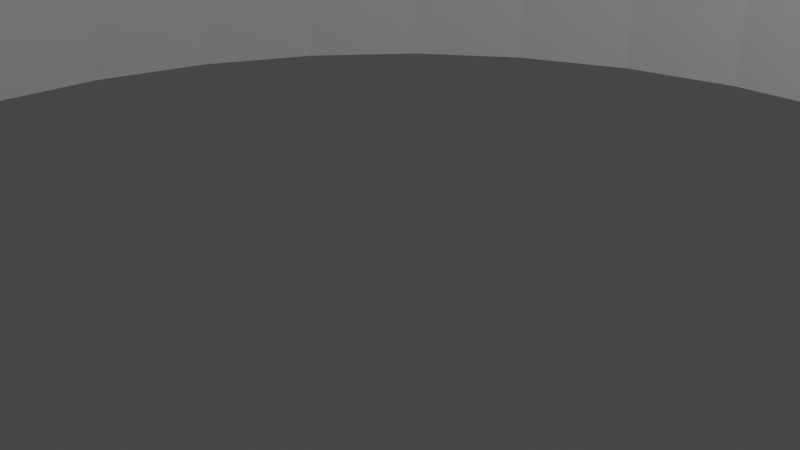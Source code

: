 # Source: capaclateralswitch.blend  (saved by Blender 3.1.7; exported with 4.5.12 LTS)
import bpy
from mathutils import Matrix  # noqa: F401  (used for matrix-valued properties, if any)

bpy.ops.wm.read_factory_settings(use_empty=True)
scene = bpy.context.scene
scene.name = 'Scene'

# ---- collections
col_collection = bpy.data.collections.new('Collection'); scene.collection.children.link(col_collection)

# ---- world
world_world = bpy.data.worlds.new('World'); scene.world = world_world
world_world.use_nodes = True; world_world.node_tree.nodes.clear()
_N = world_world.node_tree.nodes; _L = world_world.node_tree.links
n0 = _N.new('ShaderNodeOutputWorld'); n0.name = 'World Output'; n0.location = (300, 300)
n1 = _N.new('ShaderNodeBackground'); n1.name = 'Background'; n1.location = (10, 300)
n1.inputs[0].default_value = (0.05088, 0.05088, 0.05088, 1.0)
_L.new(n1.outputs[0], n0.inputs[0])
n0.is_active_output = True
world_world.color = (0.05088, 0.05088, 0.05088)
world_world.use_sun_shadow = False
world_world.sun_shadow_jitter_overblur = 0.0

# ---- cameras
cam_camera = bpy.data.cameras.new('Camera')
cam_camera.clip_end = 100.0
cam_camera.ortho_scale = 7.314

# ---- lights
light_light = bpy.data.lights.new('Light', 'POINT')
light_light.transmission_factor = 0.0
light_light.energy = 1000.0
light_light.shadow_soft_size = 0.1
light_light.shadow_maximum_resolution = 0.006
light_light.use_absolute_resolution = True

# ---- meshes
me_cylinder = bpy.data.meshes.new('Cylinder')
me_cylinder.from_pydata([(0.0, 1.0, -1.0), (0.0, 1.0, 1.0), (0.1951, 0.9808, -1.0), (0.1951, 0.9808, 1.0), (0.3827, 0.9239, -1.0), (0.3827, 0.9239, 1.0), (0.5556, 0.8315, -1.0), (0.5556, 0.8315, 1.0), (0.7071, 0.7071, -1.0), (0.7071, 0.7071, 1.0), (0.8315, 0.5556, -1.0), (0.8315, 0.5556, 1.0), (0.9239, 0.3827, -1.0), (0.9239, 0.3827, 1.0), (0.9808, 0.1951, -1.0), (0.9808, 0.1951, 1.0), (1.0, -4.371e-08, -1.0), (1.0, -4.371e-08, 1.0), (0.9808, -0.1951, -1.0), (0.9808, -0.1951, 1.0), (0.9239, -0.3827, -1.0), (0.9239, -0.3827, 1.0), (0.8315, -0.5556, -1.0), (0.8315, -0.5556, 1.0), (0.7071, -0.7071, -1.0), (0.7071, -0.7071, 1.0), (0.5556, -0.8315, -1.0), (0.5556, -0.8315, 1.0), (0.3827, -0.9239, -1.0), (0.3827, -0.9239, 1.0), (0.1951, -0.9808, -1.0), (0.1951, -0.9808, 1.0), (-8.742e-08, -1.0, -1.0), (-8.742e-08, -1.0, 1.0), (-0.1951, -0.9808, -1.0), (-0.1951, -0.9808, 1.0), (-0.3827, -0.9239, -1.0), (-0.3827, -0.9239, 1.0), (-0.5556, -0.8315, -1.0), (-0.5556, -0.8315, 1.0), (-0.7071, -0.7071, -1.0), (-0.7071, -0.7071, 1.0), (-0.8315, -0.5556, -1.0), (-0.8315, -0.5556, 1.0), (-0.9239, -0.3827, -1.0), (-0.9239, -0.3827, 1.0), (-0.9808, -0.1951, -1.0), (-0.9808, -0.1951, 1.0), (-1.0, 1.192e-08, -1.0), (-1.0, 1.192e-08, 1.0), (-0.9808, 0.1951, -1.0), (-0.9808, 0.1951, 1.0), (-0.9239, 0.3827, -1.0), (-0.9239, 0.3827, 1.0), (-0.8315, 0.5556, -1.0), (-0.8315, 0.5556, 1.0), (-0.7071, 0.7071, -1.0), (-0.7071, 0.7071, 1.0), (-0.5556, 0.8315, -1.0), (-0.5556, 0.8315, 1.0), (-0.3827, 0.9239, -1.0), (-0.3827, 0.9239, 1.0), (-0.1951, 0.9808, -1.0), (-0.1951, 0.9808, 1.0), (-0.5263, 6.276e-09, 1.0), (-0.4863, -0.2014, 1.0), (-0.5162, -0.1027, 1.0), (-0.5162, 0.1027, 1.0), (-0.3722, -0.3722, 1.0), (-0.4376, -0.2924, 1.0), (-0.4376, 0.2924, 1.0), (-0.4863, 0.2014, 1.0), (-0.3722, 0.3722, 1.0), (-0.2014, -0.4863, 1.0), (-0.2924, -0.4376, 1.0), (-0.2924, 0.4376, 1.0), (0.0, 0.5263, 1.0), (-0.1027, 0.5162, 1.0), (0.2014, 0.4863, 1.0), (0.1027, 0.5162, 1.0), (-0.2014, 0.4863, 1.0), (-0.1027, -0.5162, 1.0), (0.1027, -0.5162, 1.0), (-4.601e-08, -0.5263, 1.0), (0.2924, -0.4376, 1.0), (0.2924, 0.4376, 1.0), (0.2014, -0.4863, 1.0), (0.3722, 0.3722, 1.0), (0.4376, -0.2924, 1.0), (0.4376, 0.2924, 1.0), (0.4863, 0.2014, 1.0), (0.5263, -2.301e-08, 1.0), (0.5162, 0.1027, 1.0), (0.4863, -0.2014, 1.0), (0.5162, -0.1027, 1.0), (0.3722, -0.3722, 1.0), (0.0, 0.5263, -1.0), (0.1027, 0.5162, -1.0), (0.2924, -0.4376, -1.0), (0.2014, -0.4863, -1.0), (0.2924, 0.4376, -1.0), (0.2014, 0.4863, -1.0), (0.4376, -0.2924, -1.0), (0.4376, 0.2924, -1.0), (0.5263, -2.301e-08, -1.0), (0.5162, 0.1027, -1.0), (0.4863, -0.2014, -1.0), (0.5162, -0.1027, -1.0), (0.4863, 0.2014, -1.0), (0.3722, 0.3722, -1.0), (0.3722, -0.3722, -1.0), (-0.5263, 6.276e-09, -1.0), (-0.4863, -0.2014, -1.0), (-0.5162, -0.1027, -1.0), (-0.5162, 0.1027, -1.0), (-0.3722, 0.3722, -1.0), (-0.4376, -0.2924, -1.0), (-0.4376, 0.2924, -1.0), (-0.3722, -0.3722, -1.0), (-0.4863, 0.2014, -1.0), (-0.2014, 0.4863, -1.0), (-0.2924, -0.4376, -1.0), (-0.2924, 0.4376, -1.0), (-0.1027, -0.5162, -1.0), (0.1027, -0.5162, -1.0), (-4.601e-08, -0.5263, -1.0), (-0.2014, -0.4863, -1.0), (-0.1027, 0.5162, -1.0), (0.0, 1.184, 0.9788), (0.0, 1.184, 1.324), (0.231, 1.161, 0.9788), (-0.231, 1.161, 0.9788), (-0.4532, 1.094, 0.9788), (-0.231, 1.161, 1.324), (-0.05162, 1.106, 0.9788), (-0.04863, 1.116, 0.9788), (-0.05162, 1.106, 1.324), (-0.05263, 1.096, 0.9788), (-0.05263, 1.096, 1.324), (-0.05162, 1.085, 0.9788), (-0.05162, 1.085, 1.324), (-0.04863, 1.076, 0.9788), (-0.04863, 1.076, 1.324), (-0.04376, 1.066, 0.9788), (-0.03722, 1.058, 0.9788), (-0.04376, 1.066, 1.324), (-0.03722, 1.058, 1.324), (-0.02924, 1.052, 1.324), (-0.02014, 1.047, 1.324), (-0.02924, 1.052, 0.9788), (-0.02014, 1.047, 0.9788), (-0.01027, 1.044, 0.9788), (-0.01027, 1.044, 1.324), (-4.601e-09, 1.043, 0.9788), (0.01027, 1.044, 0.9788), (-4.601e-09, 1.043, 1.324), (0.01027, 1.044, 1.324), (0.02014, 1.047, 1.324), (0.02924, 1.052, 1.324), (0.02014, 1.047, 0.9788), (0.02924, 1.052, 0.9788), (0.03722, 1.058, 0.9788), (0.04376, 1.066, 0.9788), (0.03722, 1.058, 1.324), (0.04376, 1.066, 1.324), (0.04863, 1.076, 1.324), (0.05162, 1.085, 1.324), (0.04863, 1.076, 0.9788), (0.05162, 1.085, 0.9788), (0.05263, 1.096, 0.9788), (0.05162, 1.106, 0.9788), (0.05263, 1.096, 1.324), (0.05162, 1.106, 1.324), (0.04863, 1.116, 1.324), (0.04376, 1.125, 1.324), (0.04863, 1.116, 0.9788), (0.04376, 1.125, 0.9788), (0.03722, 1.133, 0.9788), (0.03722, 1.133, 1.324), (0.02924, 1.139, 0.9788), (0.02924, 1.139, 1.324), (0.02014, 1.144, 0.9788), (0.01027, 1.147, 0.9788), (0.02014, 1.144, 1.324), (0.01027, 1.147, 1.324), (0.0, 1.148, 1.324), (0.0, 1.148, 0.9788), (-0.01027, 1.147, 1.324), (-0.02014, 1.144, 1.324), (-0.01027, 1.147, 0.9788), (-0.02014, 1.144, 0.9788), (-0.02924, 1.139, 0.9788), (-0.03722, 1.133, 0.9788), (-0.02924, 1.139, 1.324), (-0.03722, 1.133, 1.324), (-0.04376, 1.125, 1.324), (-0.04863, 1.116, 1.324), (-0.04376, 1.125, 0.9788), (-0.4532, 1.094, 1.324), (-0.6579, 0.9846, 1.324), (-0.8374, 0.8374, 1.324), (-0.6579, 0.9846, 0.9788), (-0.8374, 0.8374, 0.9788), (-0.9846, 0.6579, 0.9788), (-1.094, 0.4532, 0.9788), (-0.9846, 0.6579, 1.324), (-1.094, 0.4532, 1.324), (-1.161, 0.231, 1.324), (-1.184, 1.412e-08, 1.324), (-1.161, 0.231, 0.9788), (-1.107, 0.05117, 1.324), (-1.116, 0.04863, 1.324), (-1.106, 0.05162, 1.324), (-1.096, 0.05263, 1.324), (-1.106, 0.05162, 0.9788), (-1.116, 0.04863, 0.9788), (-1.096, 0.05263, 0.9788), (-1.085, 0.05162, 0.9788), (-1.085, 0.05162, 1.324), (-1.076, 0.04863, 0.9788), (-1.066, 0.04376, 0.9788), (-1.076, 0.04863, 1.324), (-1.066, 0.04376, 1.324), (-1.058, 0.03722, 1.324), (-1.052, 0.02924, 1.324), (-1.058, 0.03722, 0.9788), (-1.052, 0.02924, 0.9788), (-1.047, 0.02014, 0.9788), (-1.044, 0.01027, 0.9788), (-1.047, 0.02014, 1.324), (-1.044, 0.01027, 1.324), (-1.043, -2.301e-09, 1.324), (-1.044, -0.01027, 1.324), (-1.043, -2.301e-09, 0.9788), (-1.044, -0.01027, 0.9788), (-1.047, -0.02014, 0.9788), (-1.052, -0.02924, 0.9788), (-1.047, -0.02014, 1.324), (-1.052, -0.02924, 1.324), (-1.058, -0.03722, 1.324), (-1.066, -0.04376, 1.324), (-1.058, -0.03722, 0.9788), (-1.066, -0.04376, 0.9788), (-1.076, -0.04863, 0.9788), (-1.076, -0.04863, 1.324), (-1.085, -0.05162, 0.9788), (-1.096, -0.05263, 0.9788), (-1.085, -0.05162, 1.324), (-1.096, -0.05263, 1.324), (-1.106, -0.05162, 1.324), (-1.106, -0.05162, 0.9788), (-1.116, -0.04863, 1.324), (-1.161, -0.231, 1.324), (-1.094, -0.4532, 1.324), (-1.161, -0.231, 0.9788), (-1.094, -0.4532, 0.9788), (-1.184, 1.412e-08, 0.9788), (-0.9846, -0.6579, 0.9788), (-0.8374, -0.8374, 0.9788), (-0.9846, -0.6579, 1.324), (-0.8374, -0.8374, 1.324), (-0.04908, -1.077, 1.324), (-0.6579, -0.9846, 1.324), (-0.4532, -1.094, 1.324), (-0.6579, -0.9846, 0.9788), (-0.4532, -1.094, 0.9788), (-0.231, -1.161, 0.9788), (-1.035e-07, -1.184, 0.9788), (-0.231, -1.161, 1.324), (-0.05162, -1.106, 0.9788), (-0.05162, -1.106, 1.324), (-0.04863, -1.116, 0.9788), (-0.05263, -1.096, 0.9788), (-0.05263, -1.096, 1.324), (-0.05162, -1.085, 0.9788), (-0.04863, -1.076, 0.9788), (-0.05162, -1.085, 1.324), (-0.04863, -1.076, 1.324), (-0.04376, -1.066, 0.9788), (-0.04376, -1.066, 1.324), (-0.03722, -1.058, 0.9788), (-0.02924, -1.052, 0.9788), (-0.03722, -1.058, 1.324), (-0.02924, -1.052, 1.324), (1.058, -0.03722, 1.324), (1.066, -0.04376, 1.324), (1.052, -0.02924, 1.324), (1.058, -0.03722, 0.9788), (1.066, -0.04376, 0.9788), (1.052, -0.02924, 0.9788), (1.047, -0.02014, 0.9788), (1.047, -0.02014, 1.324), (1.044, -0.01027, 0.9788), (1.043, 6.276e-10, 0.9788), (1.044, -0.01027, 1.324), (1.043, 6.276e-10, 1.324), (1.044, 0.01027, 1.324), (1.047, 0.02014, 1.324), (1.044, 0.01027, 0.9788), (1.047, 0.02014, 0.9788), (1.052, 0.02924, 0.9788), (1.058, 0.03722, 0.9788), (1.052, 0.02924, 1.324), (1.058, 0.03722, 1.324), (1.066, 0.04376, 1.324), (1.076, 0.04863, 1.324), (1.066, 0.04376, 0.9788), (1.076, 0.04863, 0.9788), (1.085, 0.05162, 0.9788), (1.096, 0.05263, 0.9788), (1.085, 0.05162, 1.324), (1.096, 0.05263, 1.324), (1.106, 0.05162, 1.324), (1.116, 0.04863, 1.324), (1.106, 0.05162, 0.9788), (1.116, 0.04863, 0.9788), (1.125, 0.04376, 0.9788), (1.133, 0.03722, 0.9788), (1.125, 0.04376, 1.324), (1.133, 0.03722, 1.324), (1.139, 0.02924, 1.324), (1.144, 0.02014, 1.324), (1.139, 0.02924, 0.9788), (1.144, 0.02014, 0.9788), (1.147, 0.01027, 0.9788), (1.148, -2.301e-09, 0.9788), (1.147, 0.01027, 1.324), (1.148, -2.301e-09, 1.324), (1.147, -0.01027, 1.324), (1.184, -5.176e-08, 1.324), (1.184, -5.176e-08, 0.9788), (1.161, -0.231, 1.324), (1.161, 0.231, 1.324), (1.094, 0.4532, 1.324), (1.161, 0.231, 0.9788), (1.094, 0.4532, 0.9788), (0.9846, 0.6579, 0.9788), (0.8374, 0.8374, 0.9788), (0.9846, 0.6579, 1.324), (0.8374, 0.8374, 1.324), (0.6579, 0.9846, 1.324), (0.4532, 1.094, 1.324), (0.6579, 0.9846, 0.9788), (0.4532, 1.094, 0.9788), (0.231, 1.161, 1.324), (1.161, -0.231, 0.9788), (1.094, -0.4532, 1.324), (1.094, -0.4532, 0.9788), (0.9846, -0.6579, 1.324), (0.9846, -0.6579, 0.9788), (0.8374, -0.8374, 1.324), (0.8374, -0.8374, 0.9788), (0.6579, -0.9846, 1.324), (0.6579, -0.9846, 0.9788), (0.4532, -1.094, 1.324), (0.4532, -1.094, 0.9788), (0.231, -1.161, 1.324), (0.231, -1.161, 0.9788), (-1.035e-07, -1.184, 1.324), (-4.601e-09, -1.148, 1.324), (0.01027, -1.147, 1.324), (-4.601e-09, -1.148, 0.9788), (-0.01027, -1.147, 1.324), (-0.02014, -1.144, 1.324), (-0.01027, -1.147, 0.9788), (-0.02014, -1.144, 0.9788), (-0.02924, -1.139, 0.9788), (-0.02924, -1.139, 1.324), (-0.03722, -1.133, 0.9788), (-0.03722, -1.133, 1.324), (-0.04376, -1.125, 0.9788), (-0.04376, -1.125, 1.324), (-0.04863, -1.116, 1.324), (0.01027, -1.147, 0.9788), (0.02014, -1.144, 0.9788), (0.02014, -1.144, 1.324), (0.02924, -1.139, 0.9788), (0.03722, -1.133, 0.9788), (0.02924, -1.139, 1.324), (0.03722, -1.133, 1.324), (0.04376, -1.125, 1.324), (0.04863, -1.116, 1.324), (0.04376, -1.125, 0.9788), (0.04863, -1.116, 0.9788), (0.05162, -1.106, 0.9788), (0.05162, -1.106, 1.324), (0.05263, -1.096, 0.9788), (0.05263, -1.096, 1.324), (0.05162, -1.085, 0.9788), (0.04863, -1.076, 0.9788), (0.05162, -1.085, 1.324), (0.04863, -1.076, 1.324), (0.04376, -1.066, 1.324), (0.03722, -1.058, 1.324), (0.04376, -1.066, 0.9788), (0.03722, -1.058, 0.9788), (0.02924, -1.052, 0.9788), (0.02924, -1.052, 1.324), (0.02014, -1.047, 0.9788), (0.01027, -1.044, 0.9788), (0.02014, -1.047, 1.324), (0.01027, -1.044, 1.324), (0.0, -1.043, 1.324), (-0.01027, -1.044, 1.324), (0.0, -1.043, 0.9788), (-0.01027, -1.044, 0.9788), (-0.02014, -1.047, 0.9788), (-0.02014, -1.047, 1.324), (1.096, -0.05263, 0.9788), (1.085, -0.05162, 0.9788), (1.096, -0.05263, 1.324), (1.106, -0.05162, 0.9788), (1.106, -0.05162, 1.324), (1.116, -0.04863, 0.9788), (1.116, -0.04863, 1.324), (1.125, -0.04376, 0.9788), (1.125, -0.04376, 1.324), (1.133, -0.03722, 0.9788), (1.133, -0.03722, 1.324), (1.139, -0.02924, 0.9788), (1.144, -0.02014, 0.9788), (1.139, -0.02924, 1.324), (1.144, -0.02014, 1.324), (1.147, -0.01027, 0.9788), (1.085, -0.05162, 1.324), (1.076, -0.04863, 1.324), (1.076, -0.04863, 0.9788), (-1.125, -0.04376, 1.324), (-1.116, -0.04863, 0.9788), (-1.125, -0.04376, 0.9788), (-1.133, -0.03722, 0.9788), (-1.133, -0.03722, 1.324), (-1.139, -0.02924, 0.9788), (-1.144, -0.02014, 0.9788), (-1.139, -0.02924, 1.324), (-1.144, -0.02014, 1.324), (-1.147, -0.01027, 1.324), (-1.148, 6.276e-10, 1.324), (-1.147, -0.01027, 0.9788), (-1.148, 6.276e-10, 0.9788), (-1.147, 0.01027, 0.9788), (-1.144, 0.02014, 0.9788), (-1.147, 0.01027, 1.324), (-1.144, 0.02014, 1.324), (-1.139, 0.02924, 1.324), (-1.133, 0.03722, 1.324), (-1.139, 0.02924, 0.9788), (-1.133, 0.03722, 0.9788), (-1.125, 0.04376, 0.9788), (-1.125, 0.04376, 1.324), (0.2014, 0.4863, 0.9788), (0.2924, 0.4376, 0.9788), (0.3722, 0.3722, 0.9788), (-0.4863, 0.2014, 0.9788), (-0.5162, 0.1027, 0.9788), (-0.3722, 0.3722, 0.9788), (-0.2014, 0.4863, 0.9788), (-0.2924, 0.4376, 0.9788), (-0.4376, 0.2924, 0.9788), (0.0, 0.5263, 0.9788), (0.1027, 0.5162, 0.9788), (0.4863, 0.2014, 0.9788), (0.5263, -2.301e-08, 0.9788), (0.5162, 0.1027, 0.9788), (0.4376, 0.2924, 0.9788), (-0.1027, 0.5162, 0.9788), (-0.5263, 6.276e-09, 0.9788), (-0.5259, -0.004129, 0.9788), (-0.5162, -0.1027, 0.9788), (0.4863, -0.2014, 0.9788), (0.4376, -0.2924, 0.9788), (0.5162, -0.1027, 0.9788), (0.3722, -0.3722, 0.9788), (0.2924, -0.4376, 0.9788), (-0.4863, -0.2014, 0.9788), (-0.4376, -0.2924, 0.9788), (0.2014, -0.4863, 0.9788), (-0.3722, -0.3722, 0.9788), (-0.2014, -0.4863, 0.9788), (-0.2924, -0.4376, 0.9788), (-4.601e-08, -0.5263, 0.9788), (0.1027, -0.5162, 0.9788), (-0.1027, -0.5162, 0.9788), (0.1027, -0.5162, 1.324), (-4.601e-08, -0.5263, 1.324), (0.0, 0.5263, 1.324), (0.2924, -0.4376, 1.324), (0.2014, -0.4863, 1.324), (0.2014, 0.4863, 1.324), (0.1027, 0.5162, 1.324), (0.2924, 0.4376, 1.324), (0.4376, 0.2924, 1.324), (0.4376, -0.2924, 1.324), (0.3722, 0.3722, 1.324), (0.5263, -2.301e-08, 1.324), (0.5162, 0.1027, 1.324), (0.4863, -0.2014, 1.324), (0.5162, -0.1027, 1.324), (0.4863, 0.2014, 1.324), (0.3722, -0.3722, 1.324), (-0.2924, 0.4376, 1.324), (-0.2014, 0.4863, 1.324), (-0.1027, -0.5162, 1.324), (-0.1027, 0.5162, 1.324), (-0.5263, 6.276e-09, 1.324), (-0.5162, -0.1027, 1.324), (-0.5162, 0.1027, 1.324), (-0.4863, -0.2014, 1.324), (-0.4863, 0.2014, 1.324), (-0.3722, -0.3722, 1.324), (-0.2014, -0.4863, 1.324), (-0.2924, -0.4376, 1.324), (-0.4376, -0.2924, 1.324), (-0.3722, 0.3722, 1.324), (-0.4376, 0.2924, 1.324)], [], [(0, 1, 3, 2), (2, 3, 5, 4), (4, 5, 7, 6), (6, 7, 9, 8), (8, 9, 11, 10), (10, 11, 13, 12), (12, 13, 15, 14), (14, 15, 17, 16), (16, 17, 19, 18), (18, 19, 21, 20), (20, 21, 23, 22), (22, 23, 25, 24), (24, 25, 27, 26), (26, 27, 29, 28), (28, 29, 31, 30), (30, 31, 33, 32), (32, 33, 35, 34), (34, 35, 37, 36), (36, 37, 39, 38), (38, 39, 41, 40), (40, 41, 43, 42), (42, 43, 45, 44), (44, 45, 47, 46), (46, 47, 49, 48), (48, 49, 51, 50), (50, 51, 53, 52), (52, 53, 55, 54), (54, 55, 57, 56), (56, 57, 59, 58), (58, 59, 61, 60), (57, 55, 53, 51, 49, 47, 45, 43, 41, 39, 37, 73, 74, 68, 69, 65, 66, 64, 67, 71, 70, 72, 75, 80, 77, 76, 79, 78, 5, 3, 1, 63, 61, 59), (37, 35, 33, 31, 29, 27, 25, 23, 21, 19, 17, 15, 13, 11, 9, 7, 5, 78, 85, 87, 89, 90, 92, 91, 94, 93, 88, 95, 84, 86, 82, 83, 81, 73), (60, 61, 63, 62), (62, 63, 1, 0), (62, 0, 2, 4, 6, 8, 10, 12, 14, 105, 108, 103, 109, 100, 101, 97, 96, 127, 120, 122, 115, 117, 119, 114, 111, 113, 46, 48, 50, 52, 54, 56, 58, 60), (105, 14, 16, 18, 20, 22, 24, 26, 28, 30, 32, 34, 36, 38, 40, 42, 44, 46, 113, 112, 116, 118, 121, 126, 123, 125, 124, 99, 98, 110, 102, 106, 107, 104), (97, 79, 76, 96), (101, 78, 79, 97), (100, 85, 78, 101), (109, 87, 85, 100), (89, 87, 109, 103), (90, 89, 103, 108), (92, 90, 108, 105), (91, 92, 105, 104), (94, 91, 104, 107), (93, 94, 107, 106), (88, 93, 106, 102), (95, 88, 102, 110), (84, 95, 110, 98), (86, 84, 98, 99), (82, 86, 99, 124), (83, 82, 124, 125), (81, 83, 125, 123), (73, 81, 123, 126), (74, 73, 126, 121), (68, 74, 121, 118), (116, 69, 68, 118), (112, 65, 69, 116), (113, 66, 65, 112), (111, 64, 66, 113), (114, 67, 64, 111), (119, 71, 67, 114), (117, 70, 71, 119), (115, 72, 70, 117), (122, 75, 72, 115), (120, 80, 75, 122), (127, 77, 80, 120), (96, 76, 77, 127), (131, 133, 129, 128), (128, 129, 344, 130), (135, 134, 131, 128, 130, 170, 175, 176, 177, 179, 181, 182, 186, 189, 190, 191, 192, 197), (334, 330, 325, 324, 323, 322, 317, 316, 315, 314, 309, 308, 307, 306, 301, 300, 299, 298, 293, 292, 290, 289, 287, 288, 426, 409, 408, 347, 349, 351, 353, 355, 357, 384, 386, 388, 389, 394, 395, 396, 398, 399, 404, 405, 406, 281, 280, 278, 275, 274, 272, 269, 266, 265, 264, 258, 257, 255, 254, 250, 246, 245, 243, 242, 241, 236, 235, 234, 233, 467, 468, 474, 475, 477, 479, 478, 482, 480, 481, 476, 473, 472, 470, 469, 471, 462, 463, 461, 464, 452, 451, 450, 460, 459, 465, 456, 457, 455, 458, 453, 454, 466, 228, 227, 226, 225, 220, 219, 217, 216, 214, 209, 204, 203, 202, 201, 132, 131, 134, 137, 139, 141, 143, 144, 149, 150, 151, 153, 154, 159, 160, 161, 162, 167, 168, 169, 170, 130, 343, 342, 337, 336, 335), (228, 466, 467, 233), (132, 198, 133, 131), (135, 196, 136, 134), (134, 136, 138, 137), (137, 138, 140, 139), (139, 140, 142, 141), (141, 142, 145, 143), (143, 145, 146, 144), (341, 344, 129, 185, 184, 183, 180, 178, 174, 173, 172, 171, 166, 165, 164, 163, 158, 157, 156, 155, 152, 148, 147, 146, 145, 142, 140, 138, 198, 199, 200, 205, 206, 207, 210, 212, 213, 218, 221, 222, 223, 224, 229, 230, 231, 232, 237, 238, 239, 240, 244, 247, 248, 249, 252, 253, 259, 260, 261, 277, 279, 282, 484, 502, 510, 511, 509, 512, 507, 505, 504, 506, 508, 514, 513, 500, 501, 503, 485, 489, 488, 490, 493, 491, 498, 495, 494, 286, 291, 294, 295, 296, 297, 302, 303, 304, 305, 310, 311, 312, 313, 318, 319, 320, 321, 326, 327, 329, 332, 333, 338, 339, 340), (484, 282, 284, 286, 494, 497, 496, 492, 499, 486, 487, 483), (146, 147, 149, 144), (147, 148, 150, 149), (148, 152, 151, 150), (152, 155, 153, 151), (155, 156, 154, 153), (156, 157, 159, 154), (157, 158, 160, 159), (158, 163, 161, 160), (163, 164, 162, 161), (164, 165, 167, 162), (165, 166, 168, 167), (166, 171, 169, 168), (171, 172, 170, 169), (172, 173, 175, 170), (173, 174, 176, 175), (174, 178, 177, 176), (177, 178, 180, 179), (179, 180, 183, 181), (181, 183, 184, 182), (182, 184, 185, 186), (187, 185, 129, 133, 198, 138, 136, 196, 195, 194, 193, 188), (186, 185, 187, 189), (189, 187, 188, 190), (190, 188, 193, 191), (191, 193, 194, 192), (192, 194, 195, 197), (197, 195, 196, 135), (201, 199, 198, 132), (202, 200, 199, 201), (203, 205, 200, 202), (204, 206, 205, 203), (209, 207, 206, 204), (252, 249, 251, 427, 431, 434, 435, 436, 437, 442, 443, 444, 445, 449, 211, 210, 207, 208), (256, 208, 207, 209), (214, 212, 210, 211, 215), (216, 213, 212, 214), (428, 250, 254, 256, 209, 214, 215, 448, 447, 446, 441, 440, 439, 438, 433, 432, 430, 429), (217, 218, 213, 216), (219, 221, 218, 217), (220, 222, 221, 219), (225, 223, 222, 220), (224, 223, 225, 226), (229, 224, 226, 227), (230, 229, 227, 228), (231, 230, 228, 233), (232, 231, 233, 234), (237, 232, 234, 235), (238, 237, 235, 236), (239, 238, 236, 241), (240, 239, 241, 242), (244, 240, 242, 243), (247, 244, 243, 245), (248, 247, 245, 246), (249, 248, 246, 250), (251, 249, 250, 428), (255, 253, 252, 254), (254, 252, 208, 256), (257, 259, 253, 255), (258, 260, 259, 257), (264, 262, 260, 258), (276, 261, 260, 262, 263, 268, 358, 359, 362, 363, 367, 369, 371, 372, 270, 273), (265, 263, 262, 264), (266, 268, 263, 265), (383, 384, 357, 267, 266, 269, 271, 370, 368, 366, 365, 364, 361, 373, 374, 376, 377, 382), (267, 358, 268, 266), (272, 273, 270, 269), (269, 270, 372, 271), (274, 276, 273, 272), (277, 261, 276, 274, 275), (278, 279, 277, 275), (280, 282, 279, 278), (281, 283, 282, 280), (329, 327, 328, 422, 421, 418, 416, 414, 412, 410, 424, 425, 285, 284, 282, 283, 407, 403, 402, 401, 400, 397, 393, 392, 391, 390, 387, 385, 381, 380, 379, 378, 375, 360, 359, 358, 356, 354, 352, 350, 348, 346, 331), (284, 285, 288, 287), (289, 286, 284, 287), (290, 291, 286, 289), (292, 294, 291, 290), (293, 295, 294, 292), (298, 296, 295, 293), (299, 297, 296, 298), (300, 302, 297, 299), (301, 303, 302, 300), (306, 304, 303, 301), (307, 305, 304, 306), (308, 310, 305, 307), (309, 311, 310, 308), (314, 312, 311, 309), (315, 313, 312, 314), (316, 318, 313, 315), (317, 319, 318, 316), (320, 319, 317, 322), (321, 320, 322, 323), (326, 321, 323, 324), (327, 326, 324, 325), (328, 327, 325, 423), (330, 329, 331, 345), (334, 332, 329, 330), (335, 333, 332, 334), (336, 338, 333, 335), (337, 339, 338, 336), (342, 340, 339, 337), (343, 341, 340, 342), (130, 344, 341, 343), (345, 331, 346, 347), (347, 346, 348, 349), (349, 348, 350, 351), (351, 350, 352, 353), (353, 352, 354, 355), (355, 354, 356, 357), (357, 356, 358, 267), (359, 360, 373, 361), (362, 359, 361, 364), (363, 362, 364, 365), (367, 363, 365, 366), (369, 367, 366, 368), (370, 371, 369, 368), (271, 372, 371, 370), (360, 375, 374, 373), (375, 378, 376, 374), (378, 379, 377, 376), (379, 380, 382, 377), (380, 381, 383, 382), (381, 385, 384, 383), (385, 387, 386, 384), (387, 390, 388, 386), (390, 391, 389, 388), (391, 392, 394, 389), (392, 393, 395, 394), (395, 393, 397, 396), (396, 397, 400, 398), (398, 400, 401, 399), (399, 401, 402, 404), (404, 402, 403, 405), (405, 403, 407, 406), (406, 407, 283, 281), (423, 325, 330, 345, 347, 408, 411, 413, 415, 417, 419, 420), (424, 410, 408, 409), (410, 412, 411, 408), (412, 414, 413, 411), (414, 416, 415, 413), (416, 418, 417, 415), (418, 421, 419, 417), (421, 422, 420, 419), (422, 328, 423, 420), (425, 424, 409, 426), (285, 425, 426, 288), (427, 251, 428, 429), (431, 427, 429, 430), (432, 434, 431, 430), (433, 435, 434, 432), (438, 436, 435, 433), (439, 437, 436, 438), (440, 442, 437, 439), (441, 443, 442, 440), (446, 444, 443, 441), (447, 445, 444, 446), (448, 449, 445, 447), (215, 211, 449, 448), (485, 459, 460, 489), (489, 460, 450, 488), (488, 450, 451, 490), (490, 451, 452, 493), (452, 464, 491, 493), (464, 461, 498, 491), (461, 463, 495, 498), (463, 462, 494, 495), (462, 471, 497, 494), (471, 469, 496, 497), (469, 470, 492, 496), (470, 472, 499, 492), (472, 473, 486, 499), (473, 476, 487, 486), (476, 481, 483, 487), (481, 480, 484, 483), (480, 482, 502, 484), (482, 478, 510, 502), (478, 479, 511, 510), (479, 477, 509, 511), (509, 477, 475, 512), (512, 475, 474, 507), (507, 474, 468, 505), (505, 468, 467, 466, 504), (504, 466, 454, 506), (506, 454, 453, 508), (508, 453, 458, 514), (514, 458, 455, 513), (513, 455, 457, 500), (500, 457, 456, 501), (501, 456, 465, 503), (503, 465, 459, 485)])
_uv = me_cylinder.uv_layers.new(name='UVMap')
_uv.uv.foreach_set('vector', [1.0, 0.5, 1.0, 1.0, 0.9688, 1.0, 0.9688, 0.5, 0.9688, 0.5, 0.9688, 1.0, 0.9375, 1.0, 0.9375, 0.5, 0.9375, 0.5, 0.9375, 1.0, 0.9062, 1.0, 0.9062, 0.5, 0.9062, 0.5, 0.9062, 1.0, 0.875, 1.0, 0.875, 0.5, 0.875, 0.5, 0.875, 1.0, 0.8438, 1.0, 0.8438, 0.5, 0.8438, 0.5, 0.8438, 1.0, 0.8125, 1.0, 0.8125, 0.5, 0.8125, 0.5, 0.8125, 1.0, 0.7812, 1.0, 0.7812, 0.5, 0.7812, 0.5, 0.7812, 1.0, 0.75, 1.0, 0.75, 0.5, 0.75, 0.5, 0.75, 1.0, 0.7188, 1.0, 0.7188, 0.5, 0.7188, 0.5, 0.7188, 1.0, 0.6875, 1.0, 0.6875, 0.5, 0.6875, 0.5, 0.6875, 1.0, 0.6562, 1.0, 0.6562, 0.5, 0.6562, 0.5, 0.6562, 1.0, 0.625, 1.0, 0.625, 0.5, 0.625, 0.5, 0.625, 1.0, 0.5938, 1.0, 0.5938, 0.5, 0.5938, 0.5, 0.5938, 1.0, 0.5625, 1.0, 0.5625, 0.5, 0.5625, 0.5, 0.5625, 1.0, 0.5312, 1.0, 0.5312, 0.5, 0.5312, 0.5, 0.5312, 1.0, 0.5, 1.0, 0.5, 0.5, 0.5, 0.5, 0.5, 1.0, 0.4688, 1.0, 0.4688, 0.5, 0.4688, 0.5, 0.4688, 1.0, 0.4375, 1.0, 0.4375, 0.5, 0.4375, 0.5, 0.4375, 1.0, 0.4062, 1.0, 0.4062, 0.5, 0.4062, 0.5, 0.4062, 1.0, 0.375, 1.0, 0.375, 0.5, 0.375, 0.5, 0.375, 1.0, 0.3438, 1.0, 0.3438, 0.5, 0.3438, 0.5, 0.3438, 1.0, 0.3125, 1.0, 0.3125, 0.5, 0.3125, 0.5, 0.3125, 1.0, 0.2812, 1.0, 0.2812, 0.5, 0.2812, 0.5, 0.2812, 1.0, 0.25, 1.0, 0.25, 0.5, 0.25, 0.5, 0.25, 1.0, 0.2188, 1.0, 0.2188, 0.5, 0.2188, 0.5, 0.2188, 1.0, 0.1875, 1.0, 0.1875, 0.5, 0.1875, 0.5, 0.1875, 1.0, 0.1562, 1.0, 0.1562, 0.5, 0.1562, 0.5, 0.1562, 1.0, 0.125, 1.0, 0.125, 0.5, 0.125, 0.5, 0.125, 1.0, 0.09375, 1.0, 0.09375, 0.5, 0.09375, 0.5, 0.09375, 1.0, 0.0625, 1.0, 0.0625, 0.5, 0.08029, 0.4197, 0.05045, 0.3833, 0.02827, 0.3418, 0.01461, 0.2968, 0.01, 0.25, 0.01461, 0.2032, 0.02827, 0.1582, 0.05045, 0.1167, 0.08029, 0.08029, 0.1167, 0.05045, 0.1582, 0.02827, 0.2017, 0.1333, 0.1798, 0.145, 0.1607, 0.1607, 0.145, 0.1798, 0.1333, 0.2017, 0.1261, 0.2254, 0.1237, 0.25, 0.1261, 0.2746, 0.1333, 0.2983, 0.145, 0.3202, 0.1607, 0.3393, 0.1798, 0.355, 0.2017, 0.3667, 0.2254, 0.3739, 0.25, 0.3763, 0.2746, 0.3739, 0.2983, 0.3667, 0.3418, 0.4717, 0.2968, 0.4854, 0.25, 0.49, 0.2032, 0.4854, 0.1582, 0.4717, 0.1167, 0.4496, 0.1582, 0.02827, 0.2032, 0.01461, 0.25, 0.01, 0.2968, 0.01461, 0.3418, 0.02827, 0.3833, 0.05045, 0.4197, 0.08029, 0.4496, 0.1167, 0.4717, 0.1582, 0.4854, 0.2032, 0.49, 0.25, 0.4854, 0.2968, 0.4717, 0.3418, 0.4496, 0.3833, 0.4197, 0.4197, 0.3833, 0.4496, 0.3418, 0.4717, 0.2983, 0.3667, 0.3202, 0.355, 0.3393, 0.3393, 0.355, 0.3202, 0.3667, 0.2983, 0.3739, 0.2746, 0.3763, 0.25, 0.3739, 0.2254, 0.3667, 0.2017, 0.355, 0.1798, 0.3393, 0.1607, 0.3202, 0.145, 0.2983, 0.1333, 0.2746, 0.1261, 0.25, 0.1237, 0.2254, 0.1261, 0.2017, 0.1333, 0.0625, 0.5, 0.0625, 1.0, 0.03125, 1.0, 0.03125, 0.5, 0.03125, 0.5, 0.03125, 1.0, 0.0, 1.0, 0.0, 0.5, 0.7032, 0.4854, 0.75, 0.49, 0.7968, 0.4854, 0.8418, 0.4717, 0.8833, 0.4496, 0.9197, 0.4197, 0.9496, 0.3833, 0.9717, 0.3418, 0.9854, 0.2968, 0.8739, 0.2746, 0.8667, 0.2983, 0.855, 0.3202, 0.8393, 0.3393, 0.8202, 0.355, 0.7983, 0.3667, 0.7746, 0.3739, 0.75, 0.3763, 0.7254, 0.3739, 0.7017, 0.3667, 0.6798, 0.355, 0.6607, 0.3393, 0.645, 0.3202, 0.6333, 0.2983, 0.6261, 0.2746, 0.6237, 0.25, 0.6261, 0.2254, 0.5146, 0.2032, 0.51, 0.25, 0.5146, 0.2968, 0.5283, 0.3418, 0.5504, 0.3833, 0.5803, 0.4197, 0.6167, 0.4496, 0.6582, 0.4717, 0.8739, 0.2746, 0.9854, 0.2968, 0.99, 0.25, 0.9854, 0.2032, 0.9717, 0.1582, 0.9496, 0.1167, 0.9197, 0.08029, 0.8833, 0.05045, 0.8418, 0.02827, 0.7968, 0.01461, 0.75, 0.01, 0.7032, 0.01461, 0.6582, 0.02827, 0.6167, 0.05045, 0.5803, 0.08029, 0.5504, 0.1167, 0.5283, 0.1582, 0.5146, 0.2032, 0.6261, 0.2254, 0.6333, 0.2017, 0.645, 0.1798, 0.6607, 0.1607, 0.6798, 0.145, 0.7017, 0.1333, 0.7254, 0.1261, 0.75, 0.1237, 0.7746, 0.1261, 0.7983, 0.1333, 0.8202, 0.145, 0.8393, 0.1607, 0.855, 0.1798, 0.8667, 0.2017, 0.8739, 0.2254, 0.8763, 0.25, 0.9688, 0.7138, 0.9688, 0.7862, 1.0, 0.7862, 1.0, 0.7138, 0.9375, 0.7138, 0.9375, 0.7862, 0.9688, 0.7862, 0.9688, 0.7138, 0.9062, 0.7138, 0.9062, 0.7862, 0.9375, 0.7862, 0.9375, 0.7138, 0.875, 0.7138, 0.875, 0.7862, 0.9062, 0.7862, 0.9062, 0.7138, 0.8438, 0.7862, 0.875, 0.7862, 0.875, 0.7138, 0.8438, 0.7138, 0.8125, 0.7862, 0.8438, 0.7862, 0.8438, 0.7138, 0.8125, 0.7138, 0.7812, 0.7862, 0.8125, 0.7862, 0.8125, 0.7138, 0.7812, 0.7138, 0.75, 0.7862, 0.7812, 0.7862, 0.7812, 0.7138, 0.75, 0.7138, 0.7188, 0.7862, 0.75, 0.7862, 0.75, 0.7138, 0.7188, 0.7138, 0.6875, 0.7862, 0.7188, 0.7862, 0.7188, 0.7138, 0.6875, 0.7138, 0.6562, 0.7862, 0.6875, 0.7862, 0.6875, 0.7138, 0.6562, 0.7138, 0.625, 0.7862, 0.6562, 0.7862, 0.6562, 0.7138, 0.625, 0.7138, 0.5938, 0.7862, 0.625, 0.7862, 0.625, 0.7138, 0.5938, 0.7138, 0.5625, 0.7862, 0.5938, 0.7862, 0.5938, 0.7138, 0.5625, 0.7138, 0.5312, 0.7862, 0.5625, 0.7862, 0.5625, 0.7138, 0.5312, 0.7138, 0.5, 0.7862, 0.5312, 0.7862, 0.5312, 0.7138, 0.5, 0.7138, 0.4688, 0.7862, 0.5, 0.7862, 0.5, 0.7138, 0.4688, 0.7138, 0.4375, 0.7862, 0.4688, 0.7862, 0.4688, 0.7138, 0.4375, 0.7138, 0.4062, 0.7862, 0.4375, 0.7862, 0.4375, 0.7138, 0.4062, 0.7138, 0.375, 0.7862, 0.4062, 0.7862, 0.4062, 0.7138, 0.375, 0.7138, 0.3438, 0.7138, 0.3438, 0.7862, 0.375, 0.7862, 0.375, 0.7138, 0.3125, 0.7138, 0.3125, 0.7862, 0.3438, 0.7862, 0.3438, 0.7138, 0.2812, 0.7138, 0.2812, 0.7862, 0.3125, 0.7862, 0.3125, 0.7138, 0.25, 0.7138, 0.25, 0.7862, 0.2812, 0.7862, 0.2812, 0.7138, 0.2188, 0.7138, 0.2188, 0.7862, 0.25, 0.7862, 0.25, 0.7138, 0.1875, 0.7138, 0.1875, 0.7862, 0.2188, 0.7862, 0.2188, 0.7138, 0.1562, 0.7138, 0.1562, 0.7862, 0.1875, 0.7862, 0.1875, 0.7138, 0.125, 0.7138, 0.125, 0.7862, 0.1562, 0.7862, 0.1562, 0.7138, 0.09375, 0.7138, 0.09375, 0.7862, 0.125, 0.7862, 0.125, 0.7138, 0.0625, 0.7138, 0.0625, 0.7862, 0.09375, 0.7862, 0.09375, 0.7138, 0.03125, 0.7138, 0.03125, 0.7862, 0.0625, 0.7862, 0.0625, 0.7138, 0.0, 0.7138, 0.0, 0.7862, 0.03125, 0.7862, 0.03125, 0.7138, 0.03125, 0.5, 0.03125, 1.0, 0.0, 1.0, 0.0, 0.5, 1.0, 0.5, 1.0, 1.0, 0.9688, 1.0, 0.9688, 0.5, 0.7401, 0.4761, 0.7395, 0.4741, 0.7032, 0.4854, 0.75, 0.49, 0.7968, 0.4854, 0.7605, 0.4741, 0.7599, 0.4761, 0.7589, 0.478, 0.7575, 0.4796, 0.7559, 0.4809, 0.7541, 0.4819, 0.7521, 0.4825, 0.75, 0.4827, 0.7479, 0.4825, 0.7459, 0.4819, 0.7441, 0.4809, 0.7425, 0.4796, 0.7411, 0.478, 0.9854, 0.2968, 0.99, 0.25, 0.9827, 0.25, 0.9825, 0.2521, 0.9819, 0.2541, 0.9809, 0.2559, 0.9796, 0.2575, 0.978, 0.2589, 0.9761, 0.2599, 0.9741, 0.2605, 0.9721, 0.2607, 0.97, 0.2605, 0.968, 0.2599, 0.9661, 0.2589, 0.9645, 0.2575, 0.9632, 0.2559, 0.9622, 0.2541, 0.9616, 0.2521, 0.9614, 0.25, 0.9616, 0.2479, 0.9622, 0.2459, 0.9632, 0.2441, 0.9645, 0.2425, 0.9661, 0.2411, 0.968, 0.2401, 0.97, 0.2395, 0.9721, 0.2393, 0.9717, 0.1582, 0.9496, 0.1167, 0.9197, 0.08029, 0.8833, 0.05045, 0.8418, 0.02827, 0.7968, 0.01461, 0.7605, 0.02586, 0.7607, 0.02794, 0.7605, 0.03002, 0.7599, 0.03202, 0.7589, 0.03387, 0.7575, 0.03548, 0.7559, 0.03681, 0.7541, 0.0378, 0.7521, 0.0384, 0.75, 0.03861, 0.7479, 0.0384, 0.7459, 0.0378, 0.7441, 0.03681, 0.7425, 0.03548, 0.7411, 0.03387, 0.7401, 0.03202, 0.7395, 0.03002, 0.7393, 0.02794, 0.7395, 0.02586, 0.7032, 0.01461, 0.6582, 0.02827, 0.6167, 0.05045, 0.5803, 0.08029, 0.5504, 0.1167, 0.5283, 0.1582, 0.5146, 0.2032, 0.5259, 0.2395, 0.5279, 0.2393, 0.53, 0.2395, 0.532, 0.2401, 0.5339, 0.2411, 0.5355, 0.2425, 0.5368, 0.2441, 0.5378, 0.2459, 0.5384, 0.2479, 0.5386, 0.25, 0.6434, 0.2492, 0.6454, 0.2292, 0.6515, 0.2092, 0.6613, 0.1907, 0.6746, 0.1746, 0.6907, 0.1613, 0.7092, 0.1515, 0.7292, 0.1454, 0.75, 0.1433, 0.7708, 0.1454, 0.7908, 0.1515, 0.8093, 0.1613, 0.8254, 0.1746, 0.8387, 0.1907, 0.8485, 0.2092, 0.8546, 0.2292, 0.8567, 0.25, 0.8546, 0.2708, 0.8485, 0.2908, 0.8387, 0.3093, 0.8254, 0.3254, 0.8093, 0.3387, 0.7908, 0.3485, 0.7708, 0.3546, 0.75, 0.3567, 0.7292, 0.3546, 0.7092, 0.3485, 0.6907, 0.3387, 0.6746, 0.3254, 0.6613, 0.3093, 0.6515, 0.2908, 0.6454, 0.2708, 0.6433, 0.25, 0.5384, 0.2521, 0.5378, 0.2541, 0.5368, 0.2559, 0.5355, 0.2575, 0.5339, 0.2589, 0.532, 0.2599, 0.53, 0.2605, 0.5279, 0.2607, 0.5259, 0.2605, 0.5146, 0.2968, 0.5283, 0.3418, 0.5504, 0.3833, 0.5803, 0.4197, 0.6167, 0.4496, 0.6582, 0.4717, 0.7032, 0.4854, 0.7395, 0.4741, 0.7393, 0.4721, 0.7395, 0.47, 0.7401, 0.468, 0.7411, 0.4661, 0.7425, 0.4645, 0.7441, 0.4632, 0.7459, 0.4622, 0.7479, 0.4616, 0.75, 0.4614, 0.7521, 0.4616, 0.7541, 0.4622, 0.7559, 0.4632, 0.7575, 0.4645, 0.7589, 0.4661, 0.7599, 0.468, 0.7605, 0.47, 0.7607, 0.4721, 0.7605, 0.4741, 0.7968, 0.4854, 0.8418, 0.4717, 0.8833, 0.4496, 0.9197, 0.4197, 0.9496, 0.3833, 0.9717, 0.3418, 0.5384, 0.2521, 0.6433, 0.25, 0.6434, 0.2492, 0.5386, 0.25, 0.0625, 0.5, 0.0625, 1.0, 0.03125, 1.0, 0.03125, 0.5, 0.1875, 0.7995, 0.1875, 0.9245, 0.2188, 0.9245, 0.2188, 0.7995, 0.2188, 0.7995, 0.2188, 0.9245, 0.25, 0.9245, 0.25, 0.7995, 0.25, 0.7995, 0.25, 0.9245, 0.2812, 0.9245, 0.2812, 0.7995, 0.2812, 0.7995, 0.2812, 0.9245, 0.3125, 0.9245, 0.3125, 0.7995, 0.3125, 0.7995, 0.3125, 0.9245, 0.3438, 0.9245, 0.3438, 0.7995, 0.3438, 0.7995, 0.3438, 0.9245, 0.375, 0.9245, 0.375, 0.7995, 0.3418, 0.4717, 0.2968, 0.4854, 0.25, 0.49, 0.25, 0.4827, 0.2521, 0.4825, 0.2541, 0.4819, 0.2559, 0.4809, 0.2575, 0.4796, 0.2589, 0.478, 0.2599, 0.4761, 0.2605, 0.4741, 0.2607, 0.4721, 0.2605, 0.47, 0.2599, 0.468, 0.2589, 0.4661, 0.2575, 0.4645, 0.2559, 0.4632, 0.2541, 0.4622, 0.2521, 0.4616, 0.25, 0.4614, 0.2479, 0.4616, 0.2459, 0.4622, 0.2441, 0.4632, 0.2425, 0.4645, 0.2411, 0.4661, 0.2401, 0.468, 0.2395, 0.47, 0.2393, 0.4721, 0.1582, 0.4717, 0.1167, 0.4496, 0.08029, 0.4197, 0.05045, 0.3833, 0.02827, 0.3418, 0.01461, 0.2968, 0.02556, 0.2604, 0.02586, 0.2605, 0.02794, 0.2607, 0.03002, 0.2605, 0.03202, 0.2599, 0.03387, 0.2589, 0.03548, 0.2575, 0.03681, 0.2559, 0.0378, 0.2541, 0.0384, 0.2521, 0.03861, 0.25, 0.0384, 0.2479, 0.0378, 0.2459, 0.03681, 0.2441, 0.03548, 0.2425, 0.03387, 0.2411, 0.03202, 0.2401, 0.03002, 0.2395, 0.02794, 0.2393, 0.02586, 0.2395, 0.01461, 0.2032, 0.02827, 0.1582, 0.05045, 0.1167, 0.08029, 0.08029, 0.2401, 0.03172, 0.2401, 0.03202, 0.2411, 0.03387, 0.2425, 0.03548, 0.25, 0.1433, 0.2292, 0.1454, 0.2092, 0.1515, 0.1907, 0.1613, 0.1746, 0.1746, 0.1613, 0.1907, 0.1515, 0.2092, 0.1454, 0.2292, 0.1433, 0.25, 0.1454, 0.2708, 0.1515, 0.2908, 0.1613, 0.3093, 0.1746, 0.3254, 0.1907, 0.3387, 0.2092, 0.3485, 0.2292, 0.3546, 0.25, 0.3567, 0.2708, 0.3546, 0.2908, 0.3485, 0.3093, 0.3387, 0.3254, 0.3254, 0.3387, 0.3093, 0.3485, 0.2908, 0.3546, 0.2708, 0.3567, 0.25, 0.4632, 0.2441, 0.4622, 0.2459, 0.4616, 0.2479, 0.4614, 0.25, 0.4616, 0.2521, 0.4622, 0.2541, 0.4632, 0.2559, 0.4645, 0.2575, 0.4661, 0.2589, 0.468, 0.2599, 0.47, 0.2605, 0.4721, 0.2607, 0.4741, 0.2605, 0.4761, 0.2599, 0.478, 0.2589, 0.4796, 0.2575, 0.4809, 0.2559, 0.4819, 0.2541, 0.4825, 0.2521, 0.4827, 0.25, 0.49, 0.25, 0.4854, 0.2968, 0.4717, 0.3418, 0.4496, 0.3833, 0.4197, 0.4197, 0.3833, 0.4496, 0.25, 0.1433, 0.2425, 0.03548, 0.4645, 0.2425, 0.4632, 0.2441, 0.3567, 0.25, 0.3546, 0.2292, 0.3485, 0.2092, 0.3387, 0.1907, 0.3254, 0.1746, 0.3093, 0.1613, 0.2908, 0.1515, 0.2708, 0.1454, 0.375, 0.9245, 0.4062, 0.9245, 0.4062, 0.7995, 0.375, 0.7995, 0.4062, 0.9245, 0.4375, 0.9245, 0.4375, 0.7995, 0.4062, 0.7995, 0.4375, 0.9245, 0.4688, 0.9245, 0.4688, 0.7995, 0.4375, 0.7995, 0.4688, 0.9245, 0.5, 0.9245, 0.5, 0.7995, 0.4688, 0.7995, 0.5, 0.9245, 0.5312, 0.9245, 0.5312, 0.7995, 0.5, 0.7995, 0.5312, 0.9245, 0.5625, 0.9245, 0.5625, 0.7995, 0.5312, 0.7995, 0.5625, 0.9245, 0.5938, 0.9245, 0.5938, 0.7995, 0.5625, 0.7995, 0.5938, 0.9245, 0.625, 0.9245, 0.625, 0.7995, 0.5938, 0.7995, 0.625, 0.9245, 0.6562, 0.9245, 0.6562, 0.7995, 0.625, 0.7995, 0.6562, 0.9245, 0.6875, 0.9245, 0.6875, 0.7995, 0.6562, 0.7995, 0.6875, 0.9245, 0.7188, 0.9245, 0.7188, 0.7995, 0.6875, 0.7995, 0.7188, 0.9245, 0.75, 0.9245, 0.75, 0.7995, 0.7188, 0.7995, 0.75, 0.9245, 0.7812, 0.9245, 0.7812, 0.7995, 0.75, 0.7995, 0.7812, 0.9245, 0.8125, 0.9245, 0.8125, 0.7995, 0.7812, 0.7995, 0.8125, 0.9245, 0.8438, 0.9245, 0.8438, 0.7995, 0.8125, 0.7995, 0.8438, 0.9245, 0.875, 0.9245, 0.875, 0.7995, 0.8438, 0.7995, 0.875, 0.7995, 0.875, 0.9245, 0.9062, 0.9245, 0.9062, 0.7995, 0.9062, 0.7995, 0.9062, 0.9245, 0.9375, 0.9245, 0.9375, 0.7995, 0.9375, 0.7995, 0.9375, 0.9245, 0.9688, 0.9245, 0.9688, 0.7995, 0.9688, 0.7995, 0.9688, 0.9245, 1.0, 0.9245, 1.0, 0.7995, 0.2479, 0.4825, 0.25, 0.4827, 0.25, 0.49, 0.2032, 0.4854, 0.1582, 0.4717, 0.2393, 0.4721, 0.2395, 0.4741, 0.2401, 0.4761, 0.2411, 0.478, 0.2425, 0.4796, 0.2441, 0.4809, 0.2459, 0.4819, 0.0, 0.7995, 0.0, 0.9245, 0.03125, 0.9245, 0.03125, 0.7995, 0.03125, 0.7995, 0.03125, 0.9245, 0.0625, 0.9245, 0.0625, 0.7995, 0.0625, 0.7995, 0.0625, 0.9245, 0.09375, 0.9245, 0.09375, 0.7995, 0.09375, 0.7995, 0.09375, 0.9245, 0.125, 0.9245, 0.125, 0.7995, 0.125, 0.7995, 0.125, 0.9245, 0.1562, 0.9245, 0.1562, 0.7995, 0.1562, 0.7995, 0.1562, 0.9245, 0.1875, 0.9245, 0.1875, 0.7995, 0.09375, 0.5, 0.09375, 1.0, 0.0625, 1.0, 0.0625, 0.5, 0.125, 0.5, 0.125, 1.0, 0.09375, 1.0, 0.09375, 0.5, 0.1562, 0.5, 0.1562, 1.0, 0.125, 1.0, 0.125, 0.5, 0.1875, 0.5, 0.1875, 1.0, 0.1562, 1.0, 0.1562, 0.5, 0.2188, 0.5, 0.2188, 1.0, 0.1875, 1.0, 0.1875, 0.5, 0.01461, 0.2032, 0.02586, 0.2395, 0.02386, 0.2401, 0.02202, 0.2411, 0.0204, 0.2425, 0.01907, 0.2441, 0.01809, 0.2459, 0.01748, 0.2479, 0.01728, 0.25, 0.01748, 0.2521, 0.01809, 0.2541, 0.01907, 0.2559, 0.0204, 0.2575, 0.02202, 0.2589, 0.02386, 0.2599, 0.02556, 0.2604, 0.01461, 0.2968, 0.01, 0.25, 0.25, 0.5, 0.25, 1.0, 0.2188, 1.0, 0.2188, 0.5, 0.03125, 0.7995, 0.03125, 0.9245, 0.03597, 0.9245, 0.0625, 0.9245, 0.0625, 0.7995, 0.0, 0.7995, 0.0, 0.9245, 0.03125, 0.9245, 0.03125, 0.7995, 0.5239, 0.2401, 0.5259, 0.2395, 0.5146, 0.2032, 0.51, 0.25, 0.5146, 0.2968, 0.5259, 0.2605, 0.5239, 0.2599, 0.522, 0.2589, 0.5204, 0.2575, 0.5191, 0.2559, 0.5181, 0.2541, 0.5175, 0.2521, 0.5173, 0.25, 0.5175, 0.2479, 0.5181, 0.2459, 0.5191, 0.2441, 0.5204, 0.2425, 0.522, 0.2411, 0.9688, 0.7995, 0.9688, 0.9245, 1.0, 0.9245, 1.0, 0.7995, 0.9375, 0.7995, 0.9375, 0.9245, 0.9688, 0.9245, 0.9688, 0.7995, 0.9062, 0.7995, 0.9062, 0.9245, 0.9375, 0.9245, 0.9375, 0.7995, 0.875, 0.7995, 0.875, 0.9245, 0.9062, 0.9245, 0.9062, 0.7995, 0.8438, 0.9245, 0.875, 0.9245, 0.875, 0.7995, 0.8438, 0.7995, 0.8125, 0.9245, 0.8438, 0.9245, 0.8438, 0.7995, 0.8125, 0.7995, 0.7812, 0.9245, 0.8125, 0.9245, 0.8125, 0.7995, 0.7812, 0.7995, 0.75, 0.9245, 0.7812, 0.9245, 0.7812, 0.7995, 0.75, 0.7995, 0.7188, 0.9245, 0.75, 0.9245, 0.75, 0.7995, 0.7188, 0.7995, 0.6875, 0.9245, 0.7188, 0.9245, 0.7188, 0.7995, 0.6875, 0.7995, 0.6562, 0.9245, 0.6875, 0.9245, 0.6875, 0.7995, 0.6562, 0.7995, 0.625, 0.9245, 0.6562, 0.9245, 0.6562, 0.7995, 0.625, 0.7995, 0.5938, 0.9245, 0.625, 0.9245, 0.625, 0.7995, 0.5938, 0.7995, 0.5625, 0.9245, 0.5938, 0.9245, 0.5938, 0.7995, 0.5625, 0.7995, 0.5312, 0.9245, 0.5625, 0.9245, 0.5625, 0.7995, 0.5312, 0.7995, 0.5, 0.9245, 0.5312, 0.9245, 0.5312, 0.7995, 0.5, 0.7995, 0.4688, 0.9245, 0.5, 0.9245, 0.5, 0.7995, 0.4688, 0.7995, 0.4375, 0.9245, 0.4688, 0.9245, 0.4688, 0.7995, 0.4375, 0.7995, 0.3125, 0.5, 0.3125, 1.0, 0.2812, 1.0, 0.2812, 0.5, 0.2812, 0.5, 0.2812, 1.0, 0.25, 1.0, 0.25, 0.5, 0.3438, 0.5, 0.3438, 1.0, 0.3125, 1.0, 0.3125, 0.5, 0.375, 0.5, 0.375, 1.0, 0.3438, 1.0, 0.3438, 0.5, 0.4062, 0.5, 0.4062, 1.0, 0.375, 1.0, 0.375, 0.5, 0.2395, 0.03002, 0.2401, 0.03172, 0.08029, 0.08029, 0.1167, 0.05045, 0.1582, 0.02827, 0.2032, 0.01461, 0.25, 0.01, 0.25, 0.01728, 0.2479, 0.01748, 0.2459, 0.01809, 0.2441, 0.01907, 0.2425, 0.0204, 0.2411, 0.02202, 0.2401, 0.02386, 0.2395, 0.02586, 0.2393, 0.02794, 0.4375, 0.5, 0.4375, 1.0, 0.4062, 1.0, 0.4062, 0.5, 0.4688, 0.5, 0.4688, 1.0, 0.4375, 1.0, 0.4375, 0.5, 0.7599, 0.02386, 0.7605, 0.02586, 0.7968, 0.01461, 0.75, 0.01, 0.7032, 0.01461, 0.7395, 0.02586, 0.7401, 0.02386, 0.7411, 0.02202, 0.7425, 0.0204, 0.7441, 0.01907, 0.7459, 0.01809, 0.7479, 0.01748, 0.75, 0.01728, 0.7521, 0.01748, 0.7541, 0.01809, 0.7559, 0.01907, 0.7575, 0.0204, 0.7589, 0.02202, 0.5, 0.5, 0.5, 1.0, 0.4688, 1.0, 0.4688, 0.5, 0.25, 0.7995, 0.25, 0.9245, 0.2812, 0.9245, 0.2812, 0.7995, 0.2812, 0.7995, 0.2812, 0.9245, 0.3125, 0.9245, 0.3125, 0.7995, 0.2188, 0.7995, 0.2188, 0.9245, 0.25, 0.9245, 0.25, 0.7995, 0.1875, 0.9245, 0.1922, 0.9245, 0.2188, 0.9245, 0.2188, 0.7995, 0.1875, 0.7995, 0.1562, 0.7995, 0.1562, 0.9245, 0.1875, 0.9245, 0.1875, 0.7995, 0.125, 0.7995, 0.125, 0.9245, 0.1562, 0.9245, 0.1562, 0.7995, 0.09375, 0.7995, 0.09375, 0.9245, 0.125, 0.9245, 0.125, 0.7995, 0.49, 0.25, 0.4827, 0.25, 0.4825, 0.2479, 0.4819, 0.2459, 0.4809, 0.2441, 0.4796, 0.2425, 0.478, 0.2411, 0.4761, 0.2401, 0.4741, 0.2395, 0.4721, 0.2393, 0.47, 0.2395, 0.468, 0.2401, 0.4661, 0.2411, 0.4645, 0.2425, 0.2425, 0.03548, 0.2441, 0.03681, 0.2459, 0.0378, 0.2479, 0.0384, 0.25, 0.03861, 0.2521, 0.0384, 0.2541, 0.0378, 0.2559, 0.03681, 0.2575, 0.03548, 0.2589, 0.03387, 0.2599, 0.03202, 0.2605, 0.03002, 0.2607, 0.02794, 0.2605, 0.02586, 0.2599, 0.02386, 0.2589, 0.02202, 0.2575, 0.0204, 0.2559, 0.01907, 0.2541, 0.01809, 0.2521, 0.01748, 0.25, 0.01728, 0.25, 0.01, 0.2968, 0.01461, 0.3418, 0.02827, 0.3833, 0.05045, 0.4197, 0.08029, 0.4496, 0.1167, 0.4717, 0.1582, 0.4854, 0.2032, 0.375, 0.9245, 0.4062, 0.9245, 0.4062, 0.7995, 0.375, 0.7995, 0.3438, 0.7995, 0.3438, 0.9245, 0.375, 0.9245, 0.375, 0.7995, 0.3125, 0.7995, 0.3125, 0.9245, 0.3438, 0.9245, 0.3438, 0.7995, 0.2812, 0.7995, 0.2812, 0.9245, 0.3125, 0.9245, 0.3125, 0.7995, 0.25, 0.7995, 0.25, 0.9245, 0.2812, 0.9245, 0.2812, 0.7995, 0.2188, 0.7995, 0.2188, 0.9245, 0.25, 0.9245, 0.25, 0.7995, 0.1875, 0.7995, 0.1875, 0.9245, 0.2188, 0.9245, 0.2188, 0.7995, 0.1562, 0.7995, 0.1562, 0.9245, 0.1875, 0.9245, 0.1875, 0.7995, 0.125, 0.7995, 0.125, 0.9245, 0.1562, 0.9245, 0.1562, 0.7995, 0.09375, 0.7995, 0.09375, 0.9245, 0.125, 0.9245, 0.125, 0.7995, 0.0625, 0.7995, 0.0625, 0.9245, 0.09375, 0.9245, 0.09375, 0.7995, 0.03125, 0.7995, 0.03125, 0.9245, 0.0625, 0.9245, 0.0625, 0.7995, 0.0, 0.7995, 0.0, 0.9245, 0.03125, 0.9245, 0.03125, 0.7995, 0.9688, 0.7995, 0.9688, 0.9245, 1.0, 0.9245, 1.0, 0.7995, 0.9375, 0.7995, 0.9375, 0.9245, 0.9688, 0.9245, 0.9688, 0.7995, 0.9062, 0.7995, 0.9062, 0.9245, 0.9375, 0.9245, 0.9375, 0.7995, 0.875, 0.7995, 0.875, 0.9245, 0.9062, 0.9245, 0.9062, 0.7995, 0.8438, 0.9245, 0.875, 0.9245, 0.875, 0.7995, 0.8438, 0.7995, 0.8125, 0.9245, 0.8438, 0.9245, 0.8438, 0.7995, 0.8125, 0.7995, 0.7812, 0.9245, 0.8125, 0.9245, 0.8125, 0.7995, 0.7812, 0.7995, 0.75, 0.9245, 0.7812, 0.9245, 0.7812, 0.7995, 0.75, 0.7995, 0.7188, 0.9245, 0.75, 0.9245, 0.75, 0.7995, 0.7188, 0.7995, 0.75, 0.5, 0.75, 1.0, 0.7188, 1.0, 0.7188, 0.5, 0.7812, 0.5, 0.7812, 1.0, 0.75, 1.0, 0.75, 0.5, 0.8125, 0.5, 0.8125, 1.0, 0.7812, 1.0, 0.7812, 0.5, 0.8438, 0.5, 0.8438, 1.0, 0.8125, 1.0, 0.8125, 0.5, 0.875, 0.5, 0.875, 1.0, 0.8438, 1.0, 0.8438, 0.5, 0.9062, 0.5, 0.9062, 1.0, 0.875, 1.0, 0.875, 0.5, 0.9375, 0.5, 0.9375, 1.0, 0.9062, 1.0, 0.9062, 0.5, 0.9688, 0.5, 0.9688, 1.0, 0.9375, 1.0, 0.9375, 0.5, 0.7188, 0.5, 0.7188, 1.0, 0.6875, 1.0, 0.6875, 0.5, 0.6875, 0.5, 0.6875, 1.0, 0.6562, 1.0, 0.6562, 0.5, 0.6562, 0.5, 0.6562, 1.0, 0.625, 1.0, 0.625, 0.5, 0.625, 0.5, 0.625, 1.0, 0.5938, 1.0, 0.5938, 0.5, 0.5938, 0.5, 0.5938, 1.0, 0.5625, 1.0, 0.5625, 0.5, 0.5625, 0.5, 0.5625, 1.0, 0.5312, 1.0, 0.5312, 0.5, 0.5312, 0.5, 0.5312, 1.0, 0.5, 1.0, 0.5, 0.5, 0.5, 0.9245, 0.5312, 0.9245, 0.5312, 0.7995, 0.5, 0.7995, 0.4688, 0.9245, 0.5, 0.9245, 0.5, 0.7995, 0.4688, 0.7995, 0.4375, 0.9245, 0.4688, 0.9245, 0.4688, 0.7995, 0.4375, 0.7995, 0.4062, 0.9245, 0.4375, 0.9245, 0.4375, 0.7995, 0.4062, 0.7995, 0.375, 0.9245, 0.4062, 0.9245, 0.4062, 0.7995, 0.375, 0.7995, 0.3438, 0.7995, 0.3438, 0.9245, 0.375, 0.9245, 0.375, 0.7995, 0.3125, 0.7995, 0.3125, 0.9245, 0.3438, 0.9245, 0.3438, 0.7995, 0.5312, 0.9245, 0.5625, 0.9245, 0.5625, 0.7995, 0.5312, 0.7995, 0.5625, 0.9245, 0.5938, 0.9245, 0.5938, 0.7995, 0.5625, 0.7995, 0.5938, 0.9245, 0.625, 0.9245, 0.625, 0.7995, 0.5938, 0.7995, 0.625, 0.9245, 0.6562, 0.9245, 0.6562, 0.7995, 0.625, 0.7995, 0.6562, 0.9245, 0.6875, 0.9245, 0.6875, 0.7995, 0.6562, 0.7995, 0.6875, 0.9245, 0.7188, 0.9245, 0.7188, 0.7995, 0.6875, 0.7995, 0.7188, 0.9245, 0.75, 0.9245, 0.75, 0.7995, 0.7188, 0.7995, 0.75, 0.9245, 0.7812, 0.9245, 0.7812, 0.7995, 0.75, 0.7995, 0.7812, 0.9245, 0.8125, 0.9245, 0.8125, 0.7995, 0.7812, 0.7995, 0.8125, 0.9245, 0.8438, 0.9245, 0.8438, 0.7995, 0.8125, 0.7995, 0.8438, 0.9245, 0.875, 0.9245, 0.875, 0.7995, 0.8438, 0.7995, 0.875, 0.7995, 0.875, 0.9245, 0.9062, 0.9245, 0.9062, 0.7995, 0.9062, 0.7995, 0.9062, 0.9245, 0.9375, 0.9245, 0.9375, 0.7995, 0.9375, 0.7995, 0.9375, 0.9245, 0.9688, 0.9245, 0.9688, 0.7995, 0.9688, 0.7995, 0.9688, 0.9245, 1.0, 0.9245, 1.0, 0.7995, 0.0, 0.7995, 0.0, 0.9245, 0.03125, 0.9245, 0.03125, 0.7995, 0.03125, 0.7995, 0.03125, 0.9245, 0.0625, 0.9245, 0.0625, 0.7995, 0.0625, 0.7995, 0.0625, 0.9245, 0.09375, 0.9245, 0.09375, 0.7995, 0.9825, 0.2479, 0.9827, 0.25, 0.99, 0.25, 0.9854, 0.2032, 0.9717, 0.1582, 0.9721, 0.2393, 0.9741, 0.2395, 0.9761, 0.2401, 0.978, 0.2411, 0.9796, 0.2425, 0.9809, 0.2441, 0.9819, 0.2459, 0.4688, 0.9245, 0.5, 0.9245, 0.5, 0.7995, 0.4688, 0.7995, 0.5, 0.9245, 0.5312, 0.9245, 0.5312, 0.7995, 0.5, 0.7995, 0.5312, 0.9245, 0.5625, 0.9245, 0.5625, 0.7995, 0.5312, 0.7995, 0.5625, 0.9245, 0.5938, 0.9245, 0.5938, 0.7995, 0.5625, 0.7995, 0.5938, 0.9245, 0.625, 0.9245, 0.625, 0.7995, 0.5938, 0.7995, 0.625, 0.9245, 0.6562, 0.9245, 0.6562, 0.7995, 0.625, 0.7995, 0.6562, 0.9245, 0.6875, 0.9245, 0.6875, 0.7995, 0.6562, 0.7995, 0.6875, 0.9245, 0.7188, 0.9245, 0.7188, 0.7995, 0.6875, 0.7995, 0.4375, 0.9245, 0.4688, 0.9245, 0.4688, 0.7995, 0.4375, 0.7995, 0.4062, 0.9245, 0.4375, 0.9245, 0.4375, 0.7995, 0.4062, 0.7995, 0.4062, 0.9245, 0.4375, 0.9245, 0.4375, 0.7995, 0.4062, 0.7995, 0.375, 0.9245, 0.4062, 0.9245, 0.4062, 0.7995, 0.375, 0.7995, 0.3438, 0.7995, 0.3438, 0.9245, 0.375, 0.9245, 0.375, 0.7995, 0.3125, 0.7995, 0.3125, 0.9245, 0.3438, 0.9245, 0.3438, 0.7995, 0.2812, 0.7995, 0.2812, 0.9245, 0.3125, 0.9245, 0.3125, 0.7995, 0.25, 0.7995, 0.25, 0.9245, 0.2812, 0.9245, 0.2812, 0.7995, 0.2188, 0.7995, 0.2188, 0.9245, 0.25, 0.9245, 0.25, 0.7995, 0.1875, 0.7995, 0.1875, 0.9245, 0.2188, 0.9245, 0.2188, 0.7995, 0.1562, 0.7995, 0.1562, 0.9245, 0.1875, 0.9245, 0.1875, 0.7995, 0.125, 0.7995, 0.125, 0.9245, 0.1562, 0.9245, 0.1562, 0.7995, 0.09375, 0.7995, 0.09375, 0.9245, 0.125, 0.9245, 0.125, 0.7995, 0.0625, 0.7995, 0.0625, 0.9245, 0.09375, 0.9245, 0.09375, 0.7995, 1.0, 0.798, 1.0, 0.7855, 0.9688, 0.7855, 0.9688, 0.798, 0.9688, 0.798, 0.9688, 0.7855, 0.9375, 0.7855, 0.9375, 0.798, 0.9375, 0.798, 0.9375, 0.7855, 0.9062, 0.7855, 0.9062, 0.798, 0.9062, 0.798, 0.9062, 0.7855, 0.875, 0.7855, 0.875, 0.798, 0.875, 0.7855, 0.8438, 0.7855, 0.8438, 0.798, 0.875, 0.798, 0.8438, 0.7855, 0.8125, 0.7855, 0.8125, 0.798, 0.8438, 0.798, 0.8125, 0.7855, 0.7812, 0.7855, 0.7812, 0.798, 0.8125, 0.798, 0.7812, 0.7855, 0.75, 0.7855, 0.75, 0.798, 0.7812, 0.798, 0.75, 0.7855, 0.7188, 0.7855, 0.7188, 0.798, 0.75, 0.798, 0.7188, 0.7855, 0.6875, 0.7855, 0.6875, 0.798, 0.7188, 0.798, 0.6875, 0.7855, 0.6562, 0.7855, 0.6562, 0.798, 0.6875, 0.798, 0.6562, 0.7855, 0.625, 0.7855, 0.625, 0.798, 0.6562, 0.798, 0.625, 0.7855, 0.5938, 0.7855, 0.5938, 0.798, 0.625, 0.798, 0.5938, 0.7855, 0.5625, 0.7855, 0.5625, 0.798, 0.5938, 0.798, 0.5625, 0.7855, 0.5312, 0.7855, 0.5312, 0.798, 0.5625, 0.798, 0.5312, 0.7855, 0.5, 0.7855, 0.5, 0.798, 0.5312, 0.798, 0.5, 0.7855, 0.4688, 0.7855, 0.4688, 0.798, 0.5, 0.798, 0.4688, 0.7855, 0.4375, 0.7855, 0.4375, 0.798, 0.4688, 0.798, 0.4375, 0.7855, 0.4062, 0.7855, 0.4062, 0.798, 0.4375, 0.798, 0.4062, 0.7855, 0.375, 0.7855, 0.375, 0.798, 0.4062, 0.798, 0.375, 0.798, 0.375, 0.7855, 0.3438, 0.7855, 0.3438, 0.798, 0.3438, 0.798, 0.3438, 0.7855, 0.3125, 0.7855, 0.3125, 0.798, 0.3125, 0.798, 0.3125, 0.7855, 0.2812, 0.7855, 0.2812, 0.798, 0.2812, 0.798, 0.2812, 0.7855, 0.2513, 0.7855, 0.25, 0.7855, 0.25, 0.798, 0.25, 0.798, 0.25, 0.7855, 0.2188, 0.7855, 0.2188, 0.798, 0.2188, 0.798, 0.2188, 0.7855, 0.1875, 0.7855, 0.1875, 0.798, 0.1875, 0.798, 0.1875, 0.7855, 0.1562, 0.7855, 0.1562, 0.798, 0.1562, 0.798, 0.1562, 0.7855, 0.125, 0.7855, 0.125, 0.798, 0.125, 0.798, 0.125, 0.7855, 0.09375, 0.7855, 0.09375, 0.798, 0.09375, 0.798, 0.09375, 0.7855, 0.0625, 0.7855, 0.0625, 0.798, 0.0625, 0.798, 0.0625, 0.7855, 0.03125, 0.7855, 0.03125, 0.798, 0.03125, 0.798, 0.03125, 0.7855, 0.0, 0.7855, 0.0, 0.798])
me_cylinder.use_remesh_fix_poles = True
me_cylinder.use_remesh_preserve_attributes = False
me_cylinder.update()

# ---- objects
ob_light = bpy.data.objects.new('Light', light_light)
ob_camera = bpy.data.objects.new('Camera', cam_camera)
ob_cylinder = bpy.data.objects.new('Cylinder', me_cylinder)

# ---- transforms, parenting, visibility, modifiers, constraints
ob_light.location = (4.076, 1.005, 5.904)
ob_light.rotation_euler = (0.6503, 0.05522, 1.866)
ob_light.lock_rotations_4d = False
ob_light.empty_display_type = 'ARROWS'
ob_light.color = (0.0, 0.0, 0.0, 0.0)
ob_light.lineart.crease_threshold = 0.0
ob_camera.location = (7.359, -6.926, 4.958)
ob_camera.rotation_euler = (1.109, 0.0, 0.8149)
ob_camera.lock_rotations_4d = False
ob_camera.empty_display_type = 'ARROWS'
ob_camera.color = (0.0, 0.0, 0.0, 0.0)
ob_camera.display_type = 'WIRE'
ob_camera.lineart.crease_threshold = 0.0
ob_cylinder.location = (0.0, 0.0, 0.0)
ob_cylinder.scale = (19.0, 19.0, 1.45)

# ---- collection membership
col_collection.objects.link(ob_light)
col_collection.objects.link(ob_camera)
col_collection.objects.link(ob_cylinder)

# ---- scene / render settings (as saved in the file)
scene.camera = ob_camera
scene.frame_start = 1; scene.frame_end = 250; scene.frame_set(1)
scene.render.engine = 'BLENDER_EEVEE_NEXT'
scene.cycles.sampling_pattern = 'TABULATED_SOBOL'
scene.cycles.use_light_tree = False
scene.view_settings.view_transform = 'Filmic'
bpy.context.view_layer.update()
